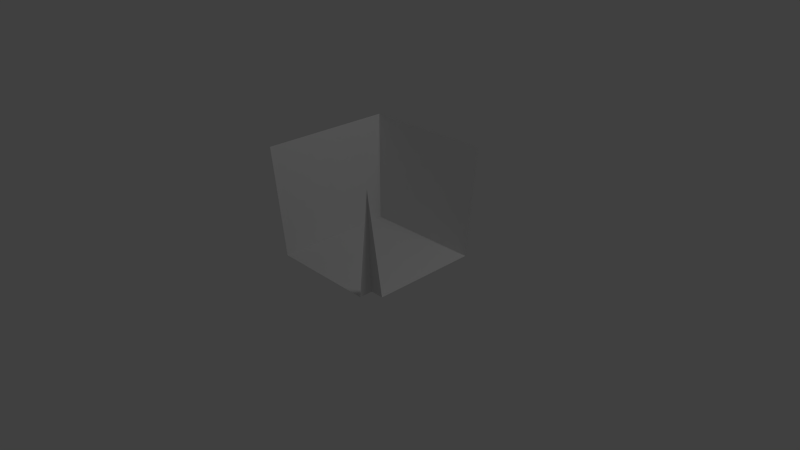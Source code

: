 # Source: part12.blend  (saved by Blender 2.59.0; exported with 4.5.12 LTS)
import bpy
from mathutils import Matrix  # noqa: F401  (used for matrix-valued properties, if any)

bpy.ops.wm.read_factory_settings(use_empty=True)
scene = bpy.context.scene
scene.name = 'Scene'

# ---- collections
col_collection_1 = bpy.data.collections.new('Collection 1'); scene.collection.children.link(col_collection_1)

# ---- materials (node trees are filled in below, after node groups)
mat_material = bpy.data.materials.new('Material')
mat_material.alpha_threshold = 0.0
mat_material.use_transparent_shadow = False
mat_material.roughness = 0.5
mat_material.line_color = (0.0, 0.0, 0.0, 1.0)

# ---- material node trees

# ---- world
world_world = bpy.data.worlds.new('World'); scene.world = world_world
world_world.color = (0.05088, 0.05088, 0.05088)
world_world.use_sun_shadow = False
world_world.sun_shadow_jitter_overblur = 0.0
world_world.cycles.sampling_method = 'MANUAL'
world_world.cycles.sample_map_resolution = 256

# ---- cameras
cam_camera = bpy.data.cameras.new('Camera')
cam_camera.clip_end = 100.0
cam_camera.lens = 35.0
cam_camera.ortho_scale = 7.314
cam_camera.dof.focus_distance = 0.0
cam_camera.dof.aperture_fstop = 128.0

# ---- lights
light_lamp = bpy.data.lights.new('Lamp', 'POINT')
light_lamp.transmission_factor = 0.0
light_lamp.cutoff_distance = 30.0
light_lamp.energy = 100.0
light_lamp.shadow_buffer_clip_start = 1.001
light_lamp.shadow_soft_size = 1.0
light_lamp.shadow_maximum_resolution = 0.006
light_lamp.use_absolute_resolution = True
light_lamp.cycles.use_multiple_importance_sampling = False

# ---- meshes
me_cube_009 = bpy.data.meshes.new('Cube.009')
me_cube_009.from_pydata([(0.8, 0.8, 0.0), (-1.0, 0.8, 0.0), (-1.0, 1.0, 1.6), (1.0, 1.0, 1.6), (0.8, -1.0, 0.0), (1.0, -1.0, 1.6), (-0.8, -0.8, 0.0), (-1.0, -0.8, 0.0), (-1.0, -1.0, 1.6), (-0.8, -1.0, 0.0)], [], [(1, 0, 3, 2), (3, 0, 4, 5), (0, 1, 6, 4), (6, 8, 9), (6, 7, 8), (1, 7, 6), (4, 6, 9)])
_uv = me_cube_009.uv_layers.new(name='UVTex')
_uv.uv.foreach_set('vector', [0.1, 7.702e-08, 0.1, 0.9, 2.311e-07, 1.0, 0.0, 3.851e-07, 2.311e-07, 1.0, 0.1, 0.9, 1.0, 0.9, 1.0, 1.0, 0.1, 0.9, 0.1, 7.702e-08, 0.9, 0.1, 1.0, 0.9, 0.9, 0.1, 1.0, 0.0, 1.0, 0.1, 0.9, 0.1, 0.9, 0.0, 1.0, 0.0, 0.1, 7.702e-08, 0.9, 0.0, 0.9, 0.1, 1.0, 0.9, 0.9, 0.1, 1.0, 0.1])
me_cube_009.materials.append(mat_material)
me_cube_009.use_remesh_preserve_volume = False
me_cube_009.use_remesh_preserve_attributes = False
me_cube_009.use_mirror_vertex_groups = False
me_cube_009.update()

# ---- objects
ob_cube_000 = bpy.data.objects.new('Cube.000', me_cube_009)
ob_lamp = bpy.data.objects.new('Lamp', light_lamp)
ob_camera = bpy.data.objects.new('Camera', cam_camera)

# ---- transforms, parenting, visibility, modifiers, constraints
ob_cube_000.location = (0.0, 0.0, 0.0)
ob_cube_000.rotation_euler = (0.0, 0.0, -4.712)
ob_cube_000.lineart.crease_threshold = 0.0
ob_lamp.location = (4.076, 1.005, 5.904)
ob_lamp.rotation_euler = (0.6503, 0.05522, 1.866)
ob_lamp.lock_rotations_4d = False
ob_lamp.empty_display_type = 'ARROWS'
ob_lamp.color = (0.0, 0.0, 0.0, 0.0)
ob_lamp.lineart.crease_threshold = 0.0
ob_camera.location = (7.481, -6.508, 5.344)
ob_camera.rotation_euler = (1.109, 0.01082, 0.8149)
ob_camera.lock_rotations_4d = False
ob_camera.empty_display_type = 'ARROWS'
ob_camera.color = (0.0, 0.0, 0.0, 0.0)
ob_camera.display_type = 'WIRE'
ob_camera.lineart.crease_threshold = 0.0

# ---- collection membership
col_collection_1.objects.link(ob_cube_000)
col_collection_1.objects.link(ob_lamp)
col_collection_1.objects.link(ob_camera)

# ---- scene / render settings (as saved in the file)
scene.camera = ob_camera
scene.frame_start = 1; scene.frame_end = 250; scene.frame_set(1)
scene.render.engine = 'BLENDER_EEVEE_NEXT'
scene.render.image_settings.color_mode = 'RGB'
scene.render.image_settings.compression = 90
scene.render.resolution_percentage = 50
scene.render.dither_intensity = 0.0
scene.render.bake_margin = 2
scene.render.bake_bias = 0.0
scene.cycles.use_denoising = False
scene.cycles.samples = 10
scene.cycles.sampling_pattern = 'TABULATED_SOBOL'
scene.cycles.light_sampling_threshold = 0.0
scene.cycles.use_adaptive_sampling = False
scene.cycles.use_light_tree = False
scene.cycles.blur_glossy = 0.0
scene.cycles.volume_bounces = 1
scene.cycles.pixel_filter_type = 'GAUSSIAN'
scene.cycles.sample_clamp_indirect = 0.0
scene.view_settings.view_transform = 'Standard'
bpy.context.view_layer.update()
